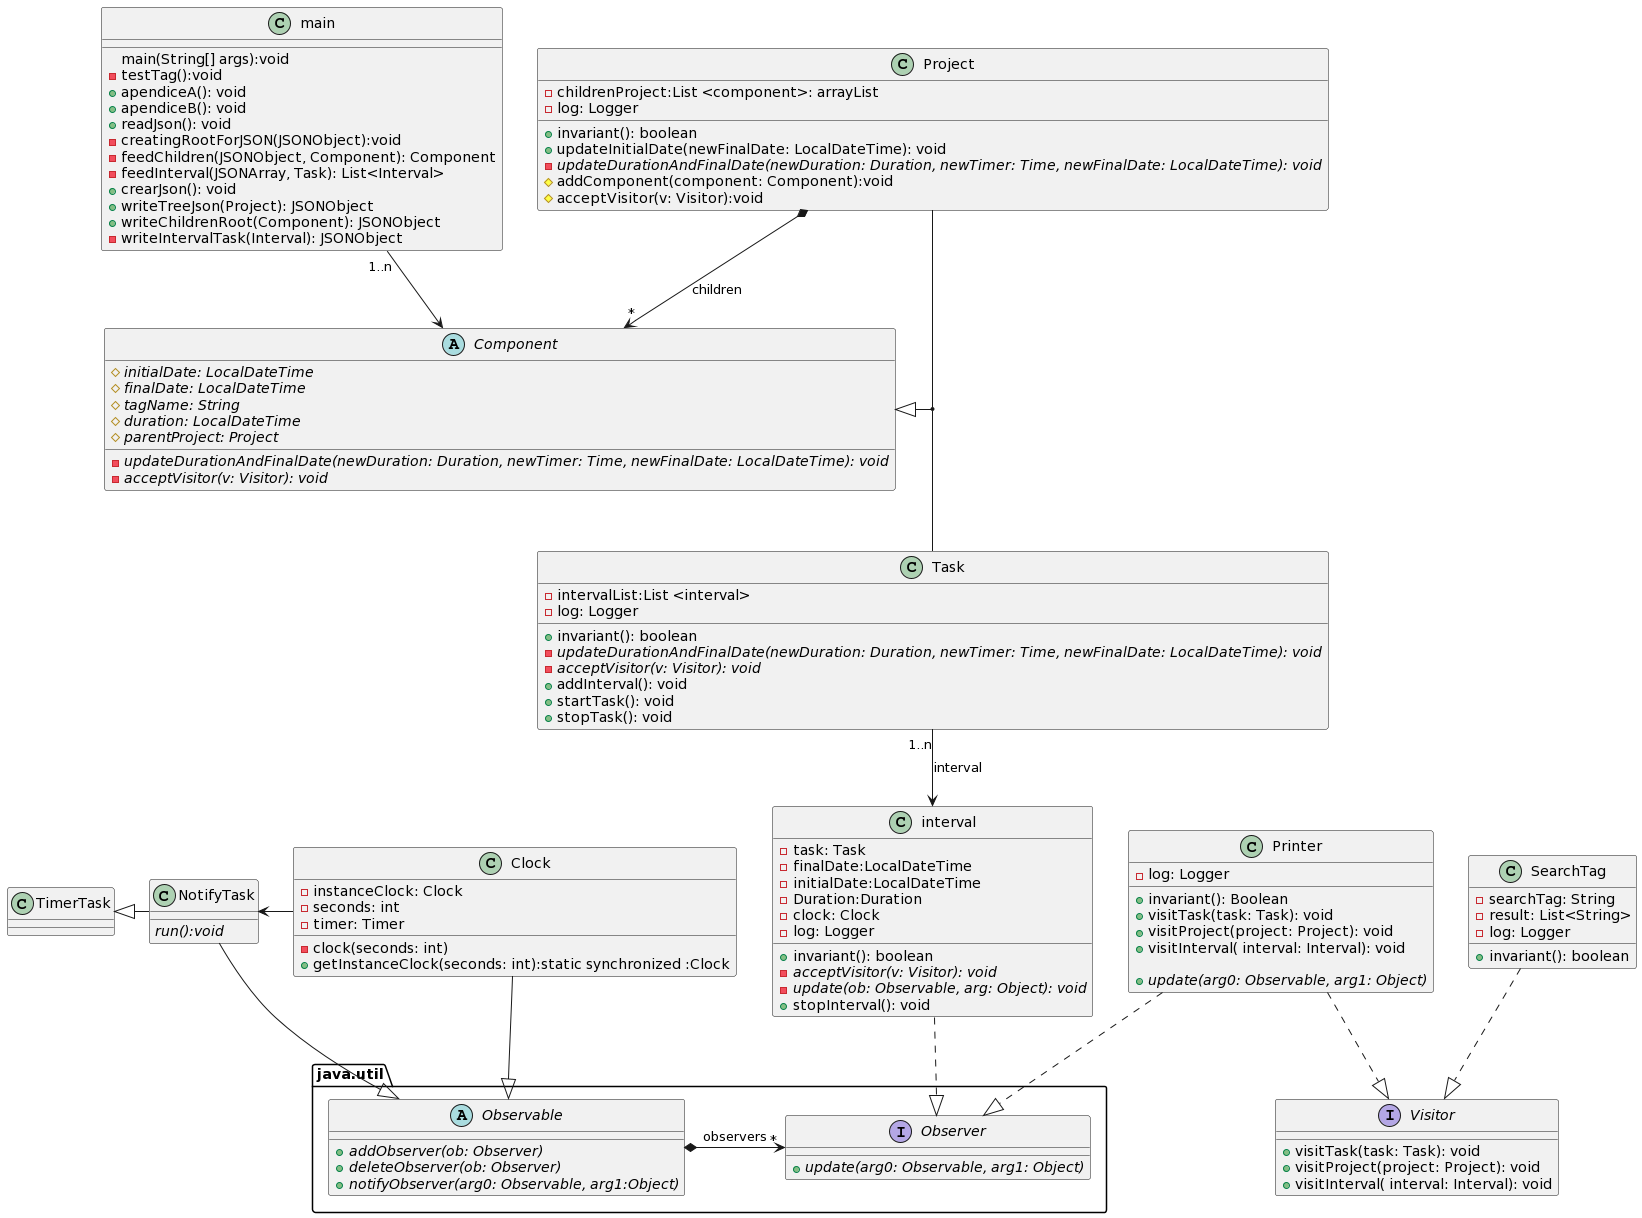

The diagram above was rendered by PlantUML. Its source (embedded in the PNG):
@startuml
'https://plantuml.com/class-diagram



class main{
  main(String[] args):void
  -testTag():void
  +apendiceA(): void
  +apendiceB(): void
  +readJson(): void
  -creatingRootForJSON(JSONObject):void
  -feedChildren(JSONObject, Component): Component
  -feedInterval(JSONArray, Task): List<Interval>
  +crearJson(): void
  +writeTreeJson(Project): JSONObject
  +writeChildrenRoot(Component): JSONObject
  -writeIntervalTask(Interval): JSONObject
}
abstract Component{
    {abstract}#initialDate: LocalDateTime
    {abstract}#finalDate: LocalDateTime
    {abstract}#tagName: String
    {abstract}#duration: LocalDateTime
    {abstract}#parentProject: Project
    {abstract}-updateDurationAndFinalDate(newDuration: Duration, newTimer: Time, newFinalDate: LocalDateTime): void
    {abstract}-acceptVisitor(v: Visitor): void
}

Interface Visitor{
    +visitTask(task: Task): void
    +visitProject(project: Project): void
    +visitInterval( interval: Interval): void

}

class Project{
    -childrenProject:List <component>: arrayList
    -log: Logger
    
    +invariant(): boolean
    +updateInitialDate(newFinalDate: LocalDateTime): void
    {abstract}-updateDurationAndFinalDate(newDuration: Duration, newTimer: Time, newFinalDate: LocalDateTime): void
    #addComponent(component: Component):void
    #acceptVisitor(v: Visitor):void
}

class Task {
    -intervalList:List <interval>
    -log: Logger
    
    +invariant(): boolean
    {abstract}-updateDurationAndFinalDate(newDuration: Duration, newTimer: Time, newFinalDate: LocalDateTime): void
    {abstract}-acceptVisitor(v: Visitor): void
    +addInterval(): void
    +startTask(): void
    +stopTask(): void
}
class interval{
    -task: Task
    -finalDate:LocalDateTime
    -initialDate:LocalDateTime
    -Duration:Duration
    -clock: Clock
    -log: Logger
    
    +invariant(): boolean
    {abstract}-acceptVisitor(v: Visitor): void
    {abstract}-update(ob: Observable, arg: Object): void
    +stopInterval(): void

}

package java.util{

    interface Observer {

        +{abstract}update(arg0: Observable, arg1: Object)

    }

    Abstract Observable
    {
       +{abstract}addObserver(ob: Observer)
       +{abstract}deleteObserver(ob: Observer)
       +{abstract}notifyObserver(arg0: Observable, arg1:Object)
    }



}

class Clock {
    -instanceClock: Clock
    -seconds: int
    -timer: Timer
    -clock(seconds: int)
    +getInstanceClock(seconds: int):static synchronized :Clock

}

class NotifyTask{
    {abstract}run():void
}

class Printer{
    -log: Logger

    +invariant(): Boolean
    +visitTask(task: Task): void
    +visitProject(project: Project): void
    +visitInterval( interval: Interval): void

    +{abstract}update(arg0: Observable, arg1: Object)
}


class SearchTag {
    -searchTag: String
    -result: List<String>
    -log: Logger
    
    
    +invariant(): boolean

}

Clock-left->NotifyTask
NotifyTask--|>Observable
NotifyTask-left-|>TimerTask

SearchTag..|>Visitor

Printer..|>Visitor
Printer..|>Observer

main"1..n"--> Component
Project *--> "*"Component:children

Component <|--down(Project,Task)

Clock--|> Observable
interval ..|> Observer
Observable*--left>"*"Observer:observers
Task "1..n"--> interval:interval
@enduml